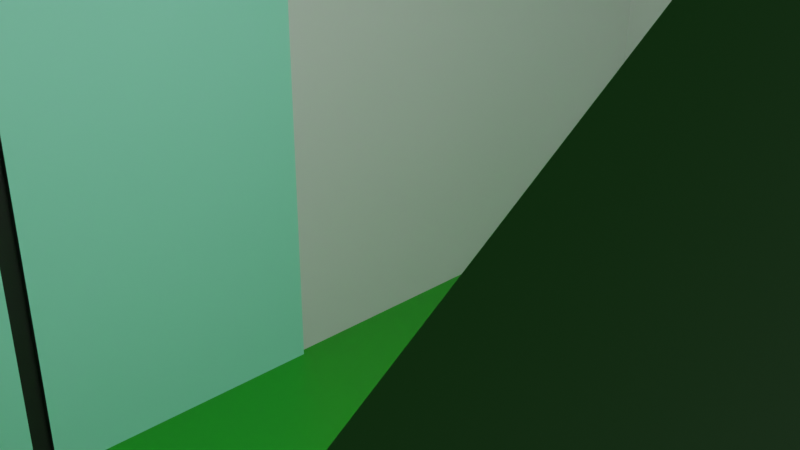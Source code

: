# Source: market.blend  (saved by Blender 2.92.15; exported with 4.5.12 LTS)
import bpy
from mathutils import Matrix  # noqa: F401  (used for matrix-valued properties, if any)

bpy.ops.wm.read_factory_settings(use_empty=True)
scene = bpy.context.scene
scene.name = 'Scene'

# ---- collections
col_collection = bpy.data.collections.new('Collection'); scene.collection.children.link(col_collection)

# ---- materials (node trees are filled in below, after node groups)
mat_green = bpy.data.materials.new('green')
mat_green.alpha_threshold = 0.0
mat_green.use_transparent_shadow = False
mat_green.line_color = (0.0, 0.0, 0.0, 1.0)
mat_blue = bpy.data.materials.new('blue')
mat_blue.use_transparent_shadow = False
mat_white = bpy.data.materials.new('white')
mat_white.use_transparent_shadow = False
mat_grey = bpy.data.materials.new('grey')
mat_grey.use_transparent_shadow = False

# ---- material node trees
mat_green.use_nodes = True; mat_green.node_tree.nodes.clear()
_N = mat_green.node_tree.nodes; _L = mat_green.node_tree.links
n0 = _N.new('ShaderNodeOutputMaterial'); n0.name = 'Material Output'; n0.location = (300, 300)
n1 = _N.new('ShaderNodeBsdfPrincipled'); n1.name = 'Principled BSDF'; n1.location = (10, 300)
n1.distribution = 'GGX'
n1.subsurface_method = 'BURLEY'
n1.inputs[0].default_value = (0.01827, 0.3506, 0.01117, 1.0)
n1.inputs[2].default_value = 0.4
n1.inputs[3].default_value = 1.45
n1.inputs[27].default_value = (0.0, 0.0, 0.0, 1.0)
n1.inputs[28].default_value = 1.0
_L.new(n1.outputs[0], n0.inputs[0])
n0.is_active_output = True
mat_blue.use_nodes = True; mat_blue.node_tree.nodes.clear()
_N = mat_blue.node_tree.nodes; _L = mat_blue.node_tree.links
n0 = _N.new('ShaderNodeBsdfPrincipled'); n0.name = 'Principled BSDF'; n0.location = (10, 300)
n0.distribution = 'GGX'
n0.subsurface_method = 'BURLEY'
n0.inputs[0].default_value = (0.3801, 1.0, 0.7805, 1.0)
n0.inputs[3].default_value = 1.45
n0.inputs[27].default_value = (0.0, 0.0, 0.0, 1.0)
n0.inputs[28].default_value = 1.0
n1 = _N.new('ShaderNodeOutputMaterial'); n1.name = 'Material Output'; n1.location = (300, 300)
_L.new(n0.outputs[0], n1.inputs[0])
n1.is_active_output = True
mat_white.use_nodes = True; mat_white.node_tree.nodes.clear()
_N = mat_white.node_tree.nodes; _L = mat_white.node_tree.links
n0 = _N.new('ShaderNodeBsdfPrincipled'); n0.name = 'Principled BSDF'; n0.location = (10, 300)
n0.distribution = 'GGX'
n0.subsurface_method = 'BURLEY'
n0.inputs[3].default_value = 1.45
n0.inputs[27].default_value = (0.0, 0.0, 0.0, 1.0)
n0.inputs[28].default_value = 1.0
n1 = _N.new('ShaderNodeOutputMaterial'); n1.name = 'Material Output'; n1.location = (300, 300)
_L.new(n0.outputs[0], n1.inputs[0])
n1.is_active_output = True
mat_grey.use_nodes = True; mat_grey.node_tree.nodes.clear()
_N = mat_grey.node_tree.nodes; _L = mat_grey.node_tree.links
n0 = _N.new('ShaderNodeBsdfPrincipled'); n0.name = 'Principled BSDF'; n0.location = (10, 300)
n0.distribution = 'GGX'
n0.subsurface_method = 'BURLEY'
n0.inputs[0].default_value = (0.02198, 0.02198, 0.02198, 1.0)
n0.inputs[3].default_value = 1.45
n0.inputs[27].default_value = (0.0, 0.0, 0.0, 1.0)
n0.inputs[28].default_value = 1.0
n1 = _N.new('ShaderNodeOutputMaterial'); n1.name = 'Material Output'; n1.location = (300, 300)
_L.new(n0.outputs[0], n1.inputs[0])
n1.is_active_output = True

# ---- world
world_world = bpy.data.worlds.new('World'); scene.world = world_world
world_world.use_nodes = True; world_world.node_tree.nodes.clear()
_N = world_world.node_tree.nodes; _L = world_world.node_tree.links
n0 = _N.new('ShaderNodeOutputWorld'); n0.name = 'World Output'; n0.location = (300, 300)
n1 = _N.new('ShaderNodeBackground'); n1.name = 'Background'; n1.location = (10, 300)
n1.inputs[0].default_value = (0.05088, 0.05088, 0.05088, 1.0)
_L.new(n1.outputs[0], n0.inputs[0])
n0.is_active_output = True
world_world.color = (0.05088, 0.05088, 0.05088)
world_world.use_sun_shadow = False
world_world.sun_shadow_jitter_overblur = 0.0

# ---- cameras
cam_camera = bpy.data.cameras.new('Camera')
cam_camera.clip_end = 100.0
cam_camera.ortho_scale = 7.314

# ---- lights
light_light = bpy.data.lights.new('Light', 'POINT')
light_light.transmission_factor = 0.0
light_light.energy = 1000.0
light_light.shadow_soft_size = 0.1
light_light.shadow_maximum_resolution = 0.006
light_light.use_absolute_resolution = True

# ---- meshes
me_cube = bpy.data.meshes.new('Cube')
me_cube.from_pydata([(1.115, 1.12, 0.9896), (1.0, 1.0, -1.0), (1.115, -1.11, 0.9896), (1.0, -1.0, -1.0), (-1.115, 1.12, 0.9896), (-1.0, 1.0, -1.0), (-1.115, -1.11, 0.9896), (-1.0, -1.0, -1.0), (1.0, 1.0, 0.4583), (-1.0, -1.0, 0.4583), (1.0, -1.0, 0.4583), (-1.0, 1.0, 0.4583), (-1.0, -0.46, -1.0), (1.115, -0.5079, 0.9896), (-1.115, -0.5079, 0.9896), (1.0, -0.46, -1.0), (1.0, -0.46, 0.4583), (-1.0, -0.46, 0.4583), (-1.115, 0.3248, 0.9896), (1.0, 0.2869, -1.0), (-1.0, 0.2869, 0.4583), (-1.0, 0.2869, -1.0), (1.115, 0.3248, 0.9896), (1.0, 0.2869, 0.4583), (1.115, -1.11, 1.191), (-1.115, -1.11, 1.191), (1.115, -0.5079, 1.191), (-1.115, 0.3248, 1.191), (-1.115, 1.12, 1.191), (1.115, 1.12, 1.191), (1.115, 0.3248, 1.191), (-1.115, -0.5079, 1.191), (1.0, -1.0, -0.0278), (1.0, -1.0, -0.5139), (-0.3333, -1.0, -1.0), (0.3333, -1.0, -1.0), (-1.0, -1.0, -0.5139), (-1.0, -1.0, -0.0278), (0.3333, -1.0, 0.4583), (-0.3333, -1.0, 0.4583), (0.4665, -1.0, -0.4435), (-0.4665, -1.0, -0.4435), (0.4665, -1.0, 0.2369), (-0.4665, -1.0, 0.2369), (-1.0, -0.08653, -1.0), (-1.0, -0.46, -0.2709), (-1.0, -0.08653, 0.4583), (-1.0, 0.2869, -0.2709), (-1.0, -0.08653, -0.2709), (0.3333, 1.0, -1.0), (-0.3333, 1.0, -1.0), (1.0, 1.0, -0.0278), (1.0, 1.0, -0.5139), (-1.0, 1.0, -0.0278), (-1.0, 1.0, -0.5139), (-0.3333, 1.0, 0.4583), (0.3333, 1.0, 0.4583), (-0.4192, 1.0, -0.4041), (0.4192, 1.0, -0.4041), (-0.4192, 1.0, 0.2072), (0.4192, 1.0, 0.2072), (0.4665, -1.18, 0.2369), (-0.4665, -1.18, 0.2369), (0.4665, -1.278, 0.105), (-0.4665, -1.278, 0.105), (-0.4192, 1.176, 0.2072), (0.4192, 1.166, 0.2072), (-0.4192, 1.25, 0.1139), (0.4192, 1.241, 0.1139), (-1.0, -0.1115, -1.0), (-1.0, -0.46, -0.6354), (-1.0, -0.46, 0.09372), (-1.0, -0.1115, 0.4583), (-1.0, -0.1115, -0.2709), (-1.0, -0.08653, -0.6354), (-1.0, -0.08653, 0.09372), (-1.0, -0.1115, 0.09372), (-1.0, -0.1115, -0.6354), (-0.9828, -0.1115, -1.0), (-0.9828, -0.46, -1.0), (-0.9828, -0.46, -0.6354), (-0.9828, -0.08653, 0.4583), (-0.9828, 0.2869, 0.4583), (-0.9828, 0.2869, -0.2709), (-0.9828, 0.2869, -1.0), (-0.9828, -0.08653, -1.0), (-0.9828, -0.46, 0.09372), (-0.9828, -0.46, -0.2709), (-0.9828, -0.08653, -0.2709), (-0.9828, -0.08653, -0.6354), (-0.9828, -0.08653, 0.09372), (-0.9828, -0.46, 0.4583), (-0.9828, -0.1115, 0.4583), (-0.9828, -0.1115, -0.2709), (-0.9828, -0.1115, 0.09372), (-0.9828, -0.1115, -0.6354)], [], [(0, 4, 28, 29), (10, 2, 6, 9, 39, 38), (20, 18, 4, 11), (12, 15, 3, 35, 34, 7), (16, 13, 2, 10), (11, 4, 0, 8, 56, 55), (60, 56, 8, 51), (15, 16, 10, 32, 33, 3), (21, 47, 20, 11, 53, 54, 5), (43, 39, 9, 37), (7, 36, 37, 9, 17, 71, 45, 70, 12), (19, 23, 16, 15), (23, 22, 13, 16), (21, 19, 15, 12, 69, 44), (9, 6, 14, 17), (13, 22, 30, 26), (18, 14, 31, 27), (5, 50, 49, 1, 19, 21), (8, 0, 22, 23), (1, 52, 51, 8, 23, 19), (76, 73, 93, 94), (17, 14, 18, 20, 46, 72), (26, 31, 25, 24), (30, 27, 31, 26), (29, 28, 27, 30), (6, 2, 24, 25), (14, 6, 25, 31), (4, 18, 27, 28), (2, 13, 26, 24), (22, 0, 29, 30), (34, 41, 36, 7), (41, 43, 37, 36), (3, 33, 40, 35), (35, 40, 41, 34), (33, 32, 42, 40), (40, 42, 43, 41), (32, 10, 38, 42), (42, 38, 39, 43), (70, 45, 87, 80), (77, 73, 48, 74), (76, 72, 46, 75), (49, 58, 52, 1), (58, 60, 51, 52), (5, 54, 57, 50), (50, 57, 58, 49), (54, 53, 59, 57), (57, 59, 60, 58), (53, 11, 55, 59), (59, 55, 56, 60), (42, 43, 62, 61), (61, 62, 64, 63), (59, 60, 66, 65), (65, 66, 68, 67), (73, 76, 75, 48), (20, 47, 83, 82), (73, 77, 95, 93), (69, 77, 74, 44), (75, 46, 81, 90), (77, 69, 78, 95), (88, 90, 81, 82, 83), (85, 89, 88, 83, 84), (87, 86, 94, 93), (86, 91, 92, 94), (79, 80, 95, 78), (80, 87, 93, 95), (71, 17, 91, 86), (12, 70, 80, 79), (72, 76, 94, 92), (46, 20, 82, 81), (17, 72, 92, 91), (44, 74, 89, 85), (47, 21, 84, 83), (69, 12, 79, 78), (48, 75, 90, 88), (21, 44, 85, 84), (74, 48, 88, 89), (45, 71, 86, 87)])
me_cube.polygons.foreach_set('material_index', [2, 0, 0, 0, 0, 0, 2, 2, 2, 2, 2, 2, 0, 0, 0, 2, 2, 0, 0, 2, 3, 0, 2, 2, 2, 2, 2, 2, 2, 2, 2, 2, 2, 2, 2, 1, 2, 2, 2, 3, 3, 2, 2, 2, 2, 2, 1, 2, 2, 3, 3, 3, 3, 3, 2, 3, 3, 3, 3, 1, 1, 1, 1, 1, 1, 2, 2, 3, 0, 0, 3, 2, 0, 3, 0, 3, 2])
_uv = me_cube.uv_layers.new(name='UVMap')
_uv.uv.foreach_set('vector', [0.625, 0.5, 0.625, 0.25, 0.625, 0.25, 0.625, 0.5, 0.5573, 0.75, 0.625, 0.75, 0.625, 1.0, 0.5573, 1.0, 0.5573, 0.9167, 0.5573, 0.8333, 0.5573, 0.1609, 0.625, 0.1609, 0.625, 0.25, 0.5573, 0.25, 0.125, 0.6825, 0.375, 0.6825, 0.375, 0.75, 0.2917, 0.75, 0.2083, 0.75, 0.125, 0.75, 0.5573, 0.6825, 0.625, 0.6825, 0.625, 0.75, 0.5573, 0.75, 0.5573, 0.25, 0.625, 0.25, 0.625, 0.5, 0.5573, 0.5, 0.5573, 0.4167, 0.5573, 0.3333, 0.4965, 0.4167, 0.5573, 0.4167, 0.5573, 0.5, 0.4965, 0.5, 0.375, 0.6825, 0.5573, 0.6825, 0.5573, 0.75, 0.4965, 0.75, 0.4358, 0.75, 0.375, 0.75, 0.375, 0.1609, 0.4661, 0.1609, 0.5573, 0.1609, 0.5573, 0.25, 0.4965, 0.25, 0.4358, 0.25, 0.375, 0.25, 0.4965, 0.9167, 0.5573, 0.9167, 0.5573, 1.0, 0.4965, 1.0, 0.375, 0.0, 0.4358, 0.0, 0.4965, 0.0, 0.5573, 0.0, 0.5573, 0.0675, 0.5117, 0.0675, 0.4661, 0.0675, 0.4206, 0.0675, 0.375, 0.0675, 0.375, 0.5891, 0.5573, 0.5891, 0.5573, 0.6825, 0.375, 0.6825, 0.5573, 0.5891, 0.625, 0.5891, 0.625, 0.6825, 0.5573, 0.6825, 0.125, 0.5891, 0.375, 0.5891, 0.375, 0.6825, 0.125, 0.6825, 0.125, 0.6592, 0.125, 0.6358, 0.5573, 0.0, 0.625, 0.0, 0.625, 0.0675, 0.5573, 0.0675, 0.625, 0.6825, 0.625, 0.5891, 0.625, 0.5891, 0.625, 0.6825, 0.625, 0.1609, 0.625, 0.0675, 0.625, 0.0675, 0.625, 0.1609, 0.125, 0.5, 0.2083, 0.5, 0.2917, 0.5, 0.375, 0.5, 0.375, 0.5891, 0.125, 0.5891, 0.5573, 0.5, 0.625, 0.5, 0.625, 0.5891, 0.5573, 0.5891, 0.375, 0.5, 0.4358, 0.5, 0.4965, 0.5, 0.5573, 0.5, 0.5573, 0.5891, 0.375, 0.5891, 0.5117, 0.09084, 0.4661, 0.09084, 0.4661, 0.09084, 0.5117, 0.09084, 0.5573, 0.0675, 0.625, 0.0675, 0.625, 0.1609, 0.5573, 0.1609, 0.5573, 0.1142, 0.5573, 0.09084, 0.625, 0.6825, 0.875, 0.6825, 0.875, 0.75, 0.625, 0.75, 0.625, 0.5891, 0.875, 0.5891, 0.875, 0.6825, 0.625, 0.6825, 0.625, 0.5, 0.875, 0.5, 0.875, 0.5891, 0.625, 0.5891, 0.625, 1.0, 0.625, 0.75, 0.625, 0.75, 0.625, 1.0, 0.625, 0.0675, 0.625, 0.0, 0.625, 0.0, 0.625, 0.0675, 0.625, 0.25, 0.625, 0.1609, 0.625, 0.1609, 0.625, 0.25, 0.625, 0.75, 0.625, 0.6825, 0.625, 0.6825, 0.625, 0.75, 0.625, 0.5891, 0.625, 0.5, 0.625, 0.5, 0.625, 0.5891, 0.375, 0.9167, 0.4358, 0.9167, 0.4358, 1.0, 0.375, 1.0, 0.4358, 0.9167, 0.4965, 0.9167, 0.4965, 1.0, 0.4358, 1.0, 0.375, 0.75, 0.4358, 0.75, 0.4358, 0.8333, 0.375, 0.8333, 0.375, 0.8333, 0.4358, 0.8333, 0.4358, 0.9167, 0.375, 0.9167, 0.4358, 0.75, 0.4965, 0.75, 0.4965, 0.8333, 0.4358, 0.8333, 0.4358, 0.8333, 0.4965, 0.8333, 0.4965, 0.9167, 0.4358, 0.9167, 0.4965, 0.75, 0.5573, 0.75, 0.5573, 0.8333, 0.4965, 0.8333, 0.4965, 0.8333, 0.5573, 0.8333, 0.5573, 0.9167, 0.4965, 0.9167, 0.4206, 0.0675, 0.4661, 0.0675, 0.4661, 0.0675, 0.4206, 0.0675, 0.4206, 0.09084, 0.4661, 0.09084, 0.4661, 0.1142, 0.4206, 0.1142, 0.5117, 0.09084, 0.5573, 0.09084, 0.5573, 0.1142, 0.5117, 0.1142, 0.375, 0.4167, 0.4358, 0.4167, 0.4358, 0.5, 0.375, 0.5, 0.4358, 0.4167, 0.4965, 0.4167, 0.4965, 0.5, 0.4358, 0.5, 0.375, 0.25, 0.4358, 0.25, 0.4358, 0.3333, 0.375, 0.3333, 0.375, 0.3333, 0.4358, 0.3333, 0.4358, 0.4167, 0.375, 0.4167, 0.4358, 0.25, 0.4965, 0.25, 0.4965, 0.3333, 0.4358, 0.3333, 0.4358, 0.3333, 0.4965, 0.3333, 0.4965, 0.4167, 0.4358, 0.4167, 0.4965, 0.25, 0.5573, 0.25, 0.5573, 0.3333, 0.4965, 0.3333, 0.4965, 0.3333, 0.5573, 0.3333, 0.5573, 0.4167, 0.4965, 0.4167, 0.4965, 0.8333, 0.4965, 0.9167, 0.4965, 0.9167, 0.4965, 0.8333, 0.4965, 0.8333, 0.4965, 0.9167, 0.4965, 0.9167, 0.4965, 0.8333, 0.4965, 0.3333, 0.4965, 0.4167, 0.4965, 0.4167, 0.4965, 0.3333, 0.4965, 0.3333, 0.4965, 0.4167, 0.4965, 0.4167, 0.4965, 0.3333, 0.4661, 0.09084, 0.5117, 0.09084, 0.5117, 0.1142, 0.4661, 0.1142, 0.5573, 0.1609, 0.4661, 0.1609, 0.4661, 0.1609, 0.5573, 0.1609, 0.4661, 0.09084, 0.4206, 0.09084, 0.4206, 0.09084, 0.4661, 0.09084, 0.375, 0.09084, 0.4206, 0.09084, 0.4206, 0.1142, 0.375, 0.1142, 0.5117, 0.1142, 0.5573, 0.1142, 0.5573, 0.1142, 0.5117, 0.1142, 0.4206, 0.09084, 0.375, 0.09084, 0.375, 0.09084, 0.4206, 0.09084, 0.4661, 0.1142, 0.5117, 0.1142, 0.5573, 0.1142, 0.5573, 0.1609, 0.4661, 0.1609, 0.375, 0.1142, 0.4206, 0.1142, 0.4661, 0.1142, 0.4661, 0.1609, 0.375, 0.1609, 0.4661, 0.0675, 0.5117, 0.0675, 0.5117, 0.09084, 0.4661, 0.09084, 0.5117, 0.0675, 0.5573, 0.0675, 0.5573, 0.09084, 0.5117, 0.09084, 0.375, 0.0675, 0.4206, 0.0675, 0.4206, 0.09084, 0.375, 0.09084, 0.4206, 0.0675, 0.4661, 0.0675, 0.4661, 0.09084, 0.4206, 0.09084, 0.5117, 0.0675, 0.5573, 0.0675, 0.5573, 0.0675, 0.5117, 0.0675, 0.375, 0.0675, 0.4206, 0.0675, 0.4206, 0.0675, 0.375, 0.0675, 0.5573, 0.09084, 0.5117, 0.09084, 0.5117, 0.09084, 0.5573, 0.09084, 0.5573, 0.1142, 0.5573, 0.1609, 0.5573, 0.1609, 0.5573, 0.1142, 0.5573, 0.0675, 0.5573, 0.09084, 0.5573, 0.09084, 0.5573, 0.0675, 0.375, 0.1142, 0.4206, 0.1142, 0.4206, 0.1142, 0.375, 0.1142, 0.4661, 0.1609, 0.375, 0.1609, 0.375, 0.1609, 0.4661, 0.1609, 0.125, 0.6592, 0.125, 0.6825, 0.125, 0.6825, 0.125, 0.6592, 0.4661, 0.1142, 0.5117, 0.1142, 0.5117, 0.1142, 0.4661, 0.1142, 0.125, 0.5891, 0.125, 0.6358, 0.125, 0.6358, 0.125, 0.5891, 0.4206, 0.1142, 0.4661, 0.1142, 0.4661, 0.1142, 0.4206, 0.1142, 0.4661, 0.0675, 0.5117, 0.0675, 0.5117, 0.0675, 0.4661, 0.0675])
me_cube.materials.append(mat_green)
me_cube.materials.append(mat_blue)
me_cube.materials.append(mat_white)
me_cube.materials.append(mat_grey)
me_cube.use_remesh_preserve_volume = False
me_cube.use_remesh_preserve_attributes = False
me_cube.use_mirror_vertex_groups = False
me_cube.update()

# ---- objects
ob_cube = bpy.data.objects.new('Cube', me_cube)
ob_light = bpy.data.objects.new('Light', light_light)
ob_camera = bpy.data.objects.new('Camera', cam_camera)

# ---- transforms, parenting, visibility, modifiers, constraints
ob_cube.location = (0.0, 0.0, 0.0)
ob_cube.scale = (6.868, 13.54, 6.561)
ob_cube.lock_rotations_4d = False
ob_cube.empty_display_type = 'ARROWS'
ob_cube.lineart.crease_threshold = 0.0
ob_light.location = (4.076, 1.005, 5.904)
ob_light.rotation_euler = (0.6503, 0.05522, 1.866)
ob_light.lock_rotations_4d = False
ob_light.empty_display_type = 'ARROWS'
ob_light.color = (0.0, 0.0, 0.0, 0.0)
ob_light.lineart.crease_threshold = 0.0
ob_camera.location = (7.359, -6.926, 4.958)
ob_camera.rotation_euler = (1.109, 0.0, 0.8149)
ob_camera.lock_rotations_4d = False
ob_camera.empty_display_type = 'ARROWS'
ob_camera.color = (0.0, 0.0, 0.0, 0.0)
ob_camera.display_type = 'WIRE'
ob_camera.lineart.crease_threshold = 0.0

# ---- collection membership
col_collection.objects.link(ob_cube)
col_collection.objects.link(ob_light)
col_collection.objects.link(ob_camera)

# ---- scene / render settings (as saved in the file)
scene.camera = ob_camera
scene.frame_start = 1; scene.frame_end = 250; scene.frame_set(1)
scene.render.engine = 'BLENDER_EEVEE_NEXT'
scene.cycles.use_denoising = False
scene.cycles.samples = 128
scene.cycles.sampling_pattern = 'TABULATED_SOBOL'
scene.cycles.use_adaptive_sampling = False
scene.cycles.use_light_tree = False
scene.view_settings.view_transform = 'Filmic'
bpy.context.view_layer.update()
